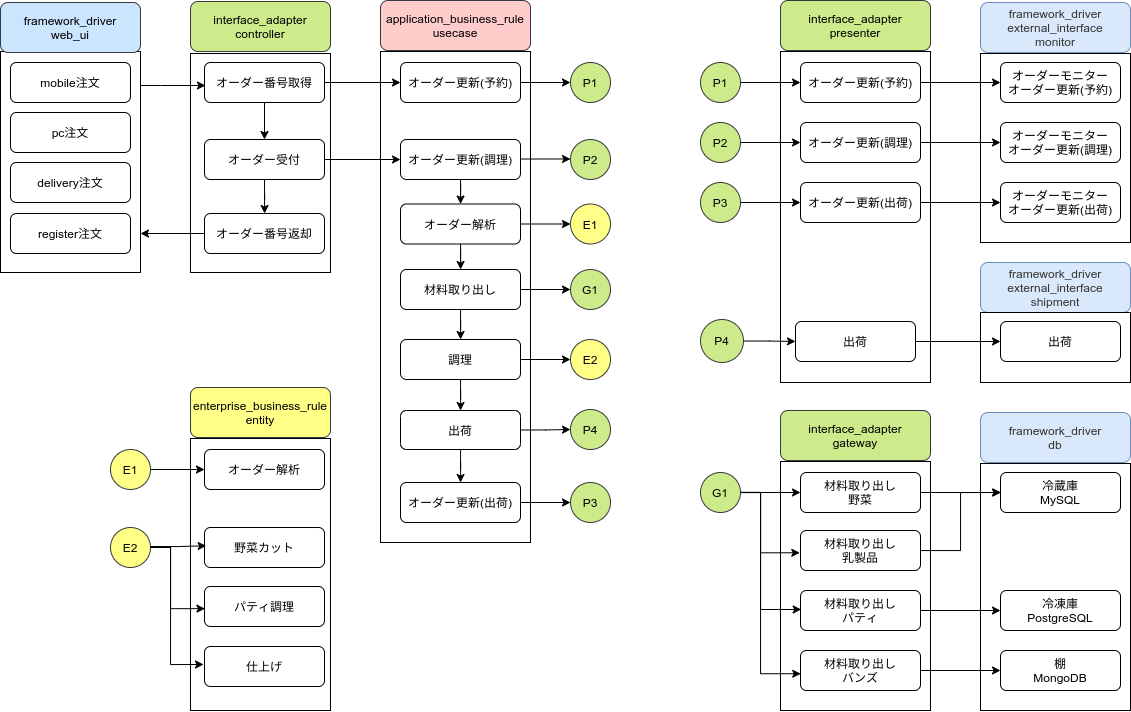

The diagram above was exported from draw.io. Its source (the exported page's mxGraphModel, read from the mxfile embedded in the PNG):
<mxGraphModel dx="1247" dy="525" grid="1" gridSize="10" guides="1" tooltips="1" connect="0" arrows="1" fold="1" page="1" pageScale="1" pageWidth="827" pageHeight="1169" math="0" shadow="0">
  <root>
    <mxCell id="0" />
    <mxCell id="1" parent="0" />
    <mxCell id="13" value="" style="rounded=0;whiteSpace=wrap;html=1;fillColor=none;" parent="1" vertex="1">
      <mxGeometry x="260" y="71" width="140" height="219" as="geometry" />
    </mxCell>
    <mxCell id="39" style="edgeStyle=orthogonalEdgeStyle;rounded=0;orthogonalLoop=1;jettySize=auto;html=1;entryX=0.008;entryY=0.575;entryDx=0;entryDy=0;entryPerimeter=0;" parent="1" source="11" target="10" edge="1">
      <mxGeometry relative="1" as="geometry">
        <Array as="points">
          <mxPoint x="230" y="103" />
          <mxPoint x="230" y="103" />
        </Array>
      </mxGeometry>
    </mxCell>
    <mxCell id="11" value="" style="rounded=0;whiteSpace=wrap;html=1;fillColor=none;" parent="1" vertex="1">
      <mxGeometry x="70" y="69" width="140" height="221" as="geometry" />
    </mxCell>
    <mxCell id="2" value="mobile注文" style="rounded=1;whiteSpace=wrap;html=1;" parent="1" vertex="1">
      <mxGeometry x="80" y="80" width="120" height="40" as="geometry" />
    </mxCell>
    <mxCell id="3" value="pc注文" style="rounded=1;whiteSpace=wrap;html=1;" parent="1" vertex="1">
      <mxGeometry x="80" y="130" width="120" height="40" as="geometry" />
    </mxCell>
    <mxCell id="4" value="delivery注文" style="rounded=1;whiteSpace=wrap;html=1;" parent="1" vertex="1">
      <mxGeometry x="80" y="180" width="120" height="40" as="geometry" />
    </mxCell>
    <mxCell id="6" value="register注文" style="rounded=1;whiteSpace=wrap;html=1;" parent="1" vertex="1">
      <mxGeometry x="80" y="231" width="120" height="40" as="geometry" />
    </mxCell>
    <mxCell id="9" value="interface_adapter&lt;br&gt;controller" style="rounded=1;whiteSpace=wrap;html=1;fillColor=#cdeb8b;strokeColor=#36393d;" parent="1" vertex="1">
      <mxGeometry x="260" y="19" width="140" height="50" as="geometry" />
    </mxCell>
    <mxCell id="22" style="edgeStyle=orthogonalEdgeStyle;rounded=0;orthogonalLoop=1;jettySize=auto;html=1;exitX=0.5;exitY=1;exitDx=0;exitDy=0;entryX=0.5;entryY=0;entryDx=0;entryDy=0;" parent="1" source="10" target="16" edge="1">
      <mxGeometry relative="1" as="geometry" />
    </mxCell>
    <mxCell id="48" value="" style="edgeStyle=orthogonalEdgeStyle;rounded=0;orthogonalLoop=1;jettySize=auto;html=1;" parent="1" source="10" target="45" edge="1">
      <mxGeometry relative="1" as="geometry" />
    </mxCell>
    <mxCell id="10" value="オーダー番号取得" style="rounded=1;whiteSpace=wrap;html=1;" parent="1" vertex="1">
      <mxGeometry x="274" y="80" width="120" height="40" as="geometry" />
    </mxCell>
    <mxCell id="12" value="framework_driver&lt;br&gt;web_ui" style="rounded=1;whiteSpace=wrap;html=1;fillColor=#cce5ff;strokeColor=#36393d;" parent="1" vertex="1">
      <mxGeometry x="70" y="20" width="140" height="50" as="geometry" />
    </mxCell>
    <mxCell id="23" style="edgeStyle=orthogonalEdgeStyle;rounded=0;orthogonalLoop=1;jettySize=auto;html=1;exitX=0.5;exitY=1;exitDx=0;exitDy=0;" parent="1" source="16" target="17" edge="1">
      <mxGeometry relative="1" as="geometry" />
    </mxCell>
    <mxCell id="37" style="edgeStyle=orthogonalEdgeStyle;rounded=0;orthogonalLoop=1;jettySize=auto;html=1;" parent="1" source="16" target="55" edge="1">
      <mxGeometry relative="1" as="geometry" />
    </mxCell>
    <mxCell id="16" value="オーダー受付" style="rounded=1;whiteSpace=wrap;html=1;" parent="1" vertex="1">
      <mxGeometry x="274" y="157" width="120" height="40" as="geometry" />
    </mxCell>
    <mxCell id="156" value="" style="edgeStyle=orthogonalEdgeStyle;rounded=0;orthogonalLoop=1;jettySize=auto;html=1;" parent="1" source="17" edge="1">
      <mxGeometry relative="1" as="geometry">
        <mxPoint x="210" y="251" as="targetPoint" />
      </mxGeometry>
    </mxCell>
    <mxCell id="17" value="オーダー番号返却" style="rounded=1;whiteSpace=wrap;html=1;" parent="1" vertex="1">
      <mxGeometry x="274" y="231" width="120" height="40" as="geometry" />
    </mxCell>
    <mxCell id="34" value="" style="rounded=0;whiteSpace=wrap;html=1;fillColor=none;" parent="1" vertex="1">
      <mxGeometry x="450" y="69" width="150" height="491" as="geometry" />
    </mxCell>
    <mxCell id="35" value="application_business_rule&lt;br&gt;usecase" style="rounded=1;whiteSpace=wrap;html=1;fillColor=#ffcccc;strokeColor=#36393d;" parent="1" vertex="1">
      <mxGeometry x="450" y="18" width="150" height="50" as="geometry" />
    </mxCell>
    <mxCell id="40" value="" style="rounded=0;whiteSpace=wrap;html=1;fillColor=none;" parent="1" vertex="1">
      <mxGeometry x="850" y="69" width="150" height="331" as="geometry" />
    </mxCell>
    <mxCell id="41" value="interface_adapter&lt;br&gt;presenter" style="rounded=1;whiteSpace=wrap;html=1;fillColor=#cdeb8b;strokeColor=#36393d;" parent="1" vertex="1">
      <mxGeometry x="850" y="18" width="150" height="50" as="geometry" />
    </mxCell>
    <mxCell id="43" value="" style="rounded=0;whiteSpace=wrap;html=1;fillColor=none;" parent="1" vertex="1">
      <mxGeometry x="1050" y="71" width="150" height="189" as="geometry" />
    </mxCell>
    <mxCell id="44" value="&lt;span style=&quot;color: rgb(51 , 51 , 51)&quot;&gt;framework_driver&lt;/span&gt;&lt;br style=&quot;color: rgb(51 , 51 , 51)&quot;&gt;&lt;span style=&quot;color: rgb(51 , 51 , 51)&quot;&gt;external_interface&lt;br&gt;monitor&lt;br&gt;&lt;/span&gt;" style="rounded=1;whiteSpace=wrap;html=1;fillColor=#dae8fc;strokeColor=#6c8ebf;" parent="1" vertex="1">
      <mxGeometry x="1050" y="20" width="150" height="50" as="geometry" />
    </mxCell>
    <mxCell id="53" value="" style="edgeStyle=orthogonalEdgeStyle;rounded=0;orthogonalLoop=1;jettySize=auto;html=1;" parent="1" source="45" target="51" edge="1">
      <mxGeometry relative="1" as="geometry" />
    </mxCell>
    <mxCell id="45" value="オーダー更新(予約)" style="rounded=1;whiteSpace=wrap;html=1;" parent="1" vertex="1">
      <mxGeometry x="470" y="80" width="120" height="40" as="geometry" />
    </mxCell>
    <mxCell id="50" value="" style="edgeStyle=orthogonalEdgeStyle;rounded=0;orthogonalLoop=1;jettySize=auto;html=1;" parent="1" source="46" target="47" edge="1">
      <mxGeometry relative="1" as="geometry" />
    </mxCell>
    <mxCell id="46" value="オーダー更新(予約)" style="rounded=1;whiteSpace=wrap;html=1;" parent="1" vertex="1">
      <mxGeometry x="870" y="80" width="120" height="40" as="geometry" />
    </mxCell>
    <mxCell id="47" value="オーダーモニター&lt;br&gt;オーダー更新(予約)" style="rounded=1;whiteSpace=wrap;html=1;" parent="1" vertex="1">
      <mxGeometry x="1070" y="80" width="120" height="40" as="geometry" />
    </mxCell>
    <mxCell id="51" value="P1" style="ellipse;whiteSpace=wrap;html=1;aspect=fixed;fillColor=#cdeb8b;strokeColor=#36393d;" parent="1" vertex="1">
      <mxGeometry x="640" y="80" width="40" height="40" as="geometry" />
    </mxCell>
    <mxCell id="54" value="" style="edgeStyle=orthogonalEdgeStyle;rounded=0;orthogonalLoop=1;jettySize=auto;html=1;" parent="1" source="52" target="46" edge="1">
      <mxGeometry relative="1" as="geometry" />
    </mxCell>
    <mxCell id="52" value="P1" style="ellipse;whiteSpace=wrap;html=1;aspect=fixed;fillColor=#cdeb8b;strokeColor=#36393d;" parent="1" vertex="1">
      <mxGeometry x="770" y="80" width="40" height="40" as="geometry" />
    </mxCell>
    <mxCell id="64" value="" style="edgeStyle=orthogonalEdgeStyle;rounded=0;orthogonalLoop=1;jettySize=auto;html=1;" parent="1" source="55" target="56" edge="1">
      <mxGeometry relative="1" as="geometry" />
    </mxCell>
    <mxCell id="55" value="オーダー更新(調理)" style="rounded=1;whiteSpace=wrap;html=1;" parent="1" vertex="1">
      <mxGeometry x="470" y="157" width="120" height="40" as="geometry" />
    </mxCell>
    <mxCell id="66" value="" style="edgeStyle=orthogonalEdgeStyle;rounded=0;orthogonalLoop=1;jettySize=auto;html=1;" parent="1" source="56" target="65" edge="1">
      <mxGeometry relative="1" as="geometry" />
    </mxCell>
    <mxCell id="72" value="" style="edgeStyle=orthogonalEdgeStyle;rounded=0;orthogonalLoop=1;jettySize=auto;html=1;" parent="1" source="56" target="67" edge="1">
      <mxGeometry relative="1" as="geometry" />
    </mxCell>
    <mxCell id="56" value="オーダー解析" style="rounded=1;whiteSpace=wrap;html=1;" parent="1" vertex="1">
      <mxGeometry x="470" y="221.5" width="120" height="40" as="geometry" />
    </mxCell>
    <mxCell id="57" value="" style="edgeStyle=orthogonalEdgeStyle;rounded=0;orthogonalLoop=1;jettySize=auto;html=1;" parent="1" edge="1">
      <mxGeometry relative="1" as="geometry">
        <mxPoint x="590" y="176.5" as="sourcePoint" />
        <mxPoint x="640" y="176.5" as="targetPoint" />
      </mxGeometry>
    </mxCell>
    <mxCell id="58" value="P2" style="ellipse;whiteSpace=wrap;html=1;aspect=fixed;fillColor=#cdeb8b;strokeColor=#36393d;" parent="1" vertex="1">
      <mxGeometry x="640" y="157" width="40" height="40" as="geometry" />
    </mxCell>
    <mxCell id="62" value="" style="edgeStyle=orthogonalEdgeStyle;rounded=0;orthogonalLoop=1;jettySize=auto;html=1;" parent="1" source="59" target="60" edge="1">
      <mxGeometry relative="1" as="geometry" />
    </mxCell>
    <mxCell id="59" value="P2" style="ellipse;whiteSpace=wrap;html=1;aspect=fixed;fillColor=#cdeb8b;strokeColor=#36393d;" parent="1" vertex="1">
      <mxGeometry x="770" y="140" width="40" height="40" as="geometry" />
    </mxCell>
    <mxCell id="63" value="" style="edgeStyle=orthogonalEdgeStyle;rounded=0;orthogonalLoop=1;jettySize=auto;html=1;" parent="1" source="60" target="61" edge="1">
      <mxGeometry relative="1" as="geometry" />
    </mxCell>
    <mxCell id="60" value="オーダー更新(調理)" style="rounded=1;whiteSpace=wrap;html=1;" parent="1" vertex="1">
      <mxGeometry x="870" y="140" width="120" height="40" as="geometry" />
    </mxCell>
    <mxCell id="61" value="オーダーモニター&lt;br&gt;オーダー更新(調理)" style="rounded=1;whiteSpace=wrap;html=1;" parent="1" vertex="1">
      <mxGeometry x="1070" y="140" width="120" height="40" as="geometry" />
    </mxCell>
    <mxCell id="65" value="E1" style="ellipse;whiteSpace=wrap;html=1;aspect=fixed;fillColor=#ffff88;strokeColor=#36393d;" parent="1" vertex="1">
      <mxGeometry x="640" y="221.5" width="40" height="40" as="geometry" />
    </mxCell>
    <mxCell id="71" value="" style="edgeStyle=orthogonalEdgeStyle;rounded=0;orthogonalLoop=1;jettySize=auto;html=1;" parent="1" source="67" target="70" edge="1">
      <mxGeometry relative="1" as="geometry" />
    </mxCell>
    <mxCell id="74" value="" style="edgeStyle=orthogonalEdgeStyle;rounded=0;orthogonalLoop=1;jettySize=auto;html=1;" parent="1" source="67" target="73" edge="1">
      <mxGeometry relative="1" as="geometry" />
    </mxCell>
    <mxCell id="67" value="材料取り出し" style="rounded=1;whiteSpace=wrap;html=1;" parent="1" vertex="1">
      <mxGeometry x="470" y="287" width="120" height="40" as="geometry" />
    </mxCell>
    <mxCell id="70" value="G1" style="ellipse;whiteSpace=wrap;html=1;aspect=fixed;fillColor=#cdeb8b;strokeColor=#36393d;" parent="1" vertex="1">
      <mxGeometry x="640" y="287" width="40" height="40" as="geometry" />
    </mxCell>
    <mxCell id="76" value="" style="edgeStyle=orthogonalEdgeStyle;rounded=0;orthogonalLoop=1;jettySize=auto;html=1;" parent="1" source="73" target="75" edge="1">
      <mxGeometry relative="1" as="geometry" />
    </mxCell>
    <mxCell id="141" value="" style="edgeStyle=orthogonalEdgeStyle;rounded=0;orthogonalLoop=1;jettySize=auto;html=1;" parent="1" source="73" target="138" edge="1">
      <mxGeometry relative="1" as="geometry" />
    </mxCell>
    <mxCell id="73" value="調理" style="rounded=1;whiteSpace=wrap;html=1;" parent="1" vertex="1">
      <mxGeometry x="470" y="357" width="120" height="40" as="geometry" />
    </mxCell>
    <mxCell id="75" value="E2" style="ellipse;whiteSpace=wrap;html=1;aspect=fixed;fillColor=#ffff88;strokeColor=#36393d;" parent="1" vertex="1">
      <mxGeometry x="640" y="357" width="40" height="40" as="geometry" />
    </mxCell>
    <mxCell id="86" value="" style="edgeStyle=orthogonalEdgeStyle;rounded=0;orthogonalLoop=1;jettySize=auto;html=1;" parent="1" source="77" target="80" edge="1">
      <mxGeometry relative="1" as="geometry" />
    </mxCell>
    <mxCell id="77" value="オーダー更新(出荷)" style="rounded=1;whiteSpace=wrap;html=1;" parent="1" vertex="1">
      <mxGeometry x="470" y="500" width="120" height="40" as="geometry" />
    </mxCell>
    <mxCell id="80" value="P3" style="ellipse;whiteSpace=wrap;html=1;aspect=fixed;fillColor=#cdeb8b;strokeColor=#36393d;" parent="1" vertex="1">
      <mxGeometry x="640" y="500" width="40" height="40" as="geometry" />
    </mxCell>
    <mxCell id="81" value="" style="edgeStyle=orthogonalEdgeStyle;rounded=0;orthogonalLoop=1;jettySize=auto;html=1;" parent="1" source="82" target="84" edge="1">
      <mxGeometry relative="1" as="geometry" />
    </mxCell>
    <mxCell id="82" value="P3" style="ellipse;whiteSpace=wrap;html=1;aspect=fixed;fillColor=#cdeb8b;strokeColor=#36393d;" parent="1" vertex="1">
      <mxGeometry x="770" y="200" width="40" height="40" as="geometry" />
    </mxCell>
    <mxCell id="83" value="" style="edgeStyle=orthogonalEdgeStyle;rounded=0;orthogonalLoop=1;jettySize=auto;html=1;" parent="1" source="84" target="85" edge="1">
      <mxGeometry relative="1" as="geometry" />
    </mxCell>
    <mxCell id="84" value="オーダー更新(出荷)" style="rounded=1;whiteSpace=wrap;html=1;" parent="1" vertex="1">
      <mxGeometry x="870" y="200" width="120" height="40" as="geometry" />
    </mxCell>
    <mxCell id="85" value="オーダーモニター&lt;br&gt;オーダー更新(出荷)" style="rounded=1;whiteSpace=wrap;html=1;" parent="1" vertex="1">
      <mxGeometry x="1070" y="200" width="120" height="40" as="geometry" />
    </mxCell>
    <mxCell id="87" value="" style="rounded=0;whiteSpace=wrap;html=1;fillColor=none;" parent="1" vertex="1">
      <mxGeometry x="260" y="456" width="140" height="272" as="geometry" />
    </mxCell>
    <mxCell id="88" value="enterprise_business_rule&lt;br&gt;entity" style="rounded=1;whiteSpace=wrap;html=1;fillColor=#ffff88;strokeColor=#36393d;" parent="1" vertex="1">
      <mxGeometry x="260" y="405" width="140" height="50" as="geometry" />
    </mxCell>
    <mxCell id="89" value="オーダー解析" style="rounded=1;whiteSpace=wrap;html=1;" parent="1" vertex="1">
      <mxGeometry x="274" y="467" width="120" height="40" as="geometry" />
    </mxCell>
    <mxCell id="90" value="" style="edgeStyle=orthogonalEdgeStyle;rounded=0;orthogonalLoop=1;jettySize=auto;html=1;" parent="1" source="91" target="89" edge="1">
      <mxGeometry relative="1" as="geometry" />
    </mxCell>
    <mxCell id="91" value="E1" style="ellipse;whiteSpace=wrap;html=1;aspect=fixed;fillColor=#ffff88;strokeColor=#36393d;" parent="1" vertex="1">
      <mxGeometry x="180" y="467" width="40" height="40" as="geometry" />
    </mxCell>
    <mxCell id="92" value="" style="edgeStyle=orthogonalEdgeStyle;rounded=0;orthogonalLoop=1;jettySize=auto;html=1;entryX=-0.008;entryY=0.45;entryDx=0;entryDy=0;entryPerimeter=0;" parent="1" source="93" target="158" edge="1">
      <mxGeometry relative="1" as="geometry">
        <Array as="points">
          <mxPoint x="240" y="565" />
          <mxPoint x="240" y="682" />
        </Array>
      </mxGeometry>
    </mxCell>
    <mxCell id="93" value="E2" style="ellipse;whiteSpace=wrap;html=1;aspect=fixed;fillColor=#ffff88;strokeColor=#36393d;" parent="1" vertex="1">
      <mxGeometry x="180" y="545" width="40" height="40" as="geometry" />
    </mxCell>
    <mxCell id="94" value="野菜カット" style="rounded=1;whiteSpace=wrap;html=1;" parent="1" vertex="1">
      <mxGeometry x="274" y="545" width="120" height="40" as="geometry" />
    </mxCell>
    <mxCell id="95" value="" style="edgeStyle=orthogonalEdgeStyle;rounded=0;orthogonalLoop=1;jettySize=auto;html=1;" parent="1" edge="1">
      <mxGeometry relative="1" as="geometry">
        <mxPoint x="870" y="512" as="targetPoint" />
      </mxGeometry>
    </mxCell>
    <mxCell id="98" value="" style="rounded=0;whiteSpace=wrap;html=1;fillColor=none;" parent="1" vertex="1">
      <mxGeometry x="850" y="479" width="150" height="249" as="geometry" />
    </mxCell>
    <mxCell id="99" value="interface_adapter&lt;br&gt;gateway" style="rounded=1;whiteSpace=wrap;html=1;fillColor=#cdeb8b;strokeColor=#36393d;" parent="1" vertex="1">
      <mxGeometry x="850" y="428" width="150" height="50" as="geometry" />
    </mxCell>
    <mxCell id="100" value="" style="rounded=0;whiteSpace=wrap;html=1;fillColor=none;" parent="1" vertex="1">
      <mxGeometry x="1050" y="481" width="150" height="247" as="geometry" />
    </mxCell>
    <mxCell id="101" value="&lt;span style=&quot;color: rgb(51 , 51 , 51)&quot;&gt;framework_driver&lt;/span&gt;&lt;br style=&quot;color: rgb(51 , 51 , 51)&quot;&gt;&lt;font color=&quot;#333333&quot;&gt;db&lt;/font&gt;" style="rounded=1;whiteSpace=wrap;html=1;fillColor=#dae8fc;strokeColor=#6c8ebf;" parent="1" vertex="1">
      <mxGeometry x="1050" y="430" width="150" height="50" as="geometry" />
    </mxCell>
    <mxCell id="102" value="" style="edgeStyle=orthogonalEdgeStyle;rounded=0;orthogonalLoop=1;jettySize=auto;html=1;" parent="1" source="103" target="104" edge="1">
      <mxGeometry relative="1" as="geometry" />
    </mxCell>
    <mxCell id="103" value="材料取り出し&lt;br&gt;野菜" style="rounded=1;whiteSpace=wrap;html=1;" parent="1" vertex="1">
      <mxGeometry x="870" y="490" width="120" height="40" as="geometry" />
    </mxCell>
    <mxCell id="104" value="冷蔵庫&lt;br&gt;MySQL" style="rounded=1;whiteSpace=wrap;html=1;" parent="1" vertex="1">
      <mxGeometry x="1070" y="490" width="120" height="40" as="geometry" />
    </mxCell>
    <mxCell id="124" value="" style="edgeStyle=orthogonalEdgeStyle;rounded=0;orthogonalLoop=1;jettySize=auto;html=1;entryX=0.006;entryY=0.474;entryDx=0;entryDy=0;entryPerimeter=0;" parent="1" source="106" target="118" edge="1">
      <mxGeometry relative="1" as="geometry">
        <Array as="points">
          <mxPoint x="830" y="510" />
          <mxPoint x="830" y="627" />
        </Array>
      </mxGeometry>
    </mxCell>
    <mxCell id="125" value="" style="edgeStyle=orthogonalEdgeStyle;rounded=0;orthogonalLoop=1;jettySize=auto;html=1;entryX=-0.006;entryY=0.557;entryDx=0;entryDy=0;entryPerimeter=0;" parent="1" source="106" target="117" edge="1">
      <mxGeometry relative="1" as="geometry">
        <Array as="points">
          <mxPoint x="830" y="510" />
          <mxPoint x="830" y="570" />
        </Array>
      </mxGeometry>
    </mxCell>
    <mxCell id="126" value="" style="edgeStyle=orthogonalEdgeStyle;rounded=0;orthogonalLoop=1;jettySize=auto;html=1;" parent="1" source="106" target="103" edge="1">
      <mxGeometry relative="1" as="geometry" />
    </mxCell>
    <mxCell id="106" value="G1" style="ellipse;whiteSpace=wrap;html=1;aspect=fixed;fillColor=#cdeb8b;strokeColor=#36393d;" parent="1" vertex="1">
      <mxGeometry x="770" y="490" width="40" height="40" as="geometry" />
    </mxCell>
    <mxCell id="130" style="edgeStyle=orthogonalEdgeStyle;rounded=0;orthogonalLoop=1;jettySize=auto;html=1;entryX=0.003;entryY=0.5;entryDx=0;entryDy=0;entryPerimeter=0;" parent="1" source="117" target="104" edge="1">
      <mxGeometry relative="1" as="geometry" />
    </mxCell>
    <mxCell id="117" value="材料取り出し&lt;br&gt;乳製品" style="rounded=1;whiteSpace=wrap;html=1;" parent="1" vertex="1">
      <mxGeometry x="870" y="548" width="120" height="40" as="geometry" />
    </mxCell>
    <mxCell id="134" value="" style="edgeStyle=orthogonalEdgeStyle;rounded=0;orthogonalLoop=1;jettySize=auto;html=1;" parent="1" source="118" target="132" edge="1">
      <mxGeometry relative="1" as="geometry" />
    </mxCell>
    <mxCell id="118" value="材料取り出し&lt;br&gt;パティ" style="rounded=1;whiteSpace=wrap;html=1;" parent="1" vertex="1">
      <mxGeometry x="870" y="608" width="120" height="40" as="geometry" />
    </mxCell>
    <mxCell id="135" value="" style="edgeStyle=orthogonalEdgeStyle;rounded=0;orthogonalLoop=1;jettySize=auto;html=1;" parent="1" source="119" target="133" edge="1">
      <mxGeometry relative="1" as="geometry" />
    </mxCell>
    <mxCell id="119" value="材料取り出し&lt;br&gt;バンズ" style="rounded=1;whiteSpace=wrap;html=1;" parent="1" vertex="1">
      <mxGeometry x="870" y="668" width="120" height="40" as="geometry" />
    </mxCell>
    <mxCell id="127" value="" style="edgeStyle=orthogonalEdgeStyle;rounded=0;orthogonalLoop=1;jettySize=auto;html=1;entryX=0.002;entryY=0.581;entryDx=0;entryDy=0;entryPerimeter=0;exitX=1.006;exitY=0.495;exitDx=0;exitDy=0;exitPerimeter=0;" parent="1" source="106" target="119" edge="1">
      <mxGeometry relative="1" as="geometry">
        <mxPoint x="780" y="520" as="sourcePoint" />
        <mxPoint x="879.28" y="580.28" as="targetPoint" />
        <Array as="points">
          <mxPoint x="830" y="510" />
          <mxPoint x="830" y="691" />
        </Array>
      </mxGeometry>
    </mxCell>
    <mxCell id="132" value="冷凍庫&lt;br&gt;PostgreSQL" style="rounded=1;whiteSpace=wrap;html=1;" parent="1" vertex="1">
      <mxGeometry x="1070" y="608" width="120" height="40" as="geometry" />
    </mxCell>
    <mxCell id="133" value="棚&lt;br&gt;MongoDB" style="rounded=1;whiteSpace=wrap;html=1;" parent="1" vertex="1">
      <mxGeometry x="1070" y="668" width="120" height="40" as="geometry" />
    </mxCell>
    <mxCell id="140" value="" style="edgeStyle=orthogonalEdgeStyle;rounded=0;orthogonalLoop=1;jettySize=auto;html=1;" parent="1" source="138" target="139" edge="1">
      <mxGeometry relative="1" as="geometry" />
    </mxCell>
    <mxCell id="142" value="" style="edgeStyle=orthogonalEdgeStyle;rounded=0;orthogonalLoop=1;jettySize=auto;html=1;" parent="1" source="138" target="77" edge="1">
      <mxGeometry relative="1" as="geometry" />
    </mxCell>
    <mxCell id="138" value="出荷" style="rounded=1;whiteSpace=wrap;html=1;" parent="1" vertex="1">
      <mxGeometry x="470" y="428" width="120" height="39" as="geometry" />
    </mxCell>
    <mxCell id="139" value="P4" style="ellipse;whiteSpace=wrap;html=1;aspect=fixed;fillColor=#cdeb8b;strokeColor=#36393d;" parent="1" vertex="1">
      <mxGeometry x="640" y="427" width="40" height="40" as="geometry" />
    </mxCell>
    <mxCell id="143" value="&lt;span style=&quot;color: rgb(51 , 51 , 51)&quot;&gt;framework_driver&lt;/span&gt;&lt;br style=&quot;color: rgb(51 , 51 , 51)&quot;&gt;&lt;font color=&quot;#333333&quot;&gt;external_interface&lt;/font&gt;&lt;br&gt;&lt;font color=&quot;#333333&quot;&gt;shipment&lt;/font&gt;" style="rounded=1;whiteSpace=wrap;html=1;fillColor=#dae8fc;strokeColor=#6c8ebf;" parent="1" vertex="1">
      <mxGeometry x="1050" y="280" width="150" height="50" as="geometry" />
    </mxCell>
    <mxCell id="144" value="" style="rounded=0;whiteSpace=wrap;html=1;fillColor=none;" parent="1" vertex="1">
      <mxGeometry x="1050" y="330" width="150" height="70" as="geometry" />
    </mxCell>
    <mxCell id="145" value="出荷" style="rounded=1;whiteSpace=wrap;html=1;" parent="1" vertex="1">
      <mxGeometry x="1070" y="339" width="120" height="40" as="geometry" />
    </mxCell>
    <mxCell id="155" value="" style="edgeStyle=orthogonalEdgeStyle;rounded=0;orthogonalLoop=1;jettySize=auto;html=1;" parent="1" source="152" target="145" edge="1">
      <mxGeometry relative="1" as="geometry" />
    </mxCell>
    <mxCell id="152" value="出荷" style="rounded=1;whiteSpace=wrap;html=1;" parent="1" vertex="1">
      <mxGeometry x="865" y="339" width="120" height="40" as="geometry" />
    </mxCell>
    <mxCell id="154" value="" style="edgeStyle=orthogonalEdgeStyle;rounded=0;orthogonalLoop=1;jettySize=auto;html=1;" parent="1" source="153" target="152" edge="1">
      <mxGeometry relative="1" as="geometry" />
    </mxCell>
    <mxCell id="153" value="P4" style="ellipse;whiteSpace=wrap;html=1;aspect=fixed;fillColor=#cdeb8b;strokeColor=#36393d;" parent="1" vertex="1">
      <mxGeometry x="770" y="337" width="43" height="43" as="geometry" />
    </mxCell>
    <mxCell id="157" value="パティ調理" style="rounded=1;whiteSpace=wrap;html=1;" parent="1" vertex="1">
      <mxGeometry x="274" y="604" width="120" height="40" as="geometry" />
    </mxCell>
    <mxCell id="158" value="仕上げ" style="rounded=1;whiteSpace=wrap;html=1;" parent="1" vertex="1">
      <mxGeometry x="274" y="664" width="120" height="40" as="geometry" />
    </mxCell>
    <mxCell id="159" value="" style="edgeStyle=orthogonalEdgeStyle;rounded=0;orthogonalLoop=1;jettySize=auto;html=1;entryX=0.004;entryY=0.554;entryDx=0;entryDy=0;entryPerimeter=0;exitX=0.989;exitY=0.486;exitDx=0;exitDy=0;exitPerimeter=0;" parent="1" source="93" target="157" edge="1">
      <mxGeometry relative="1" as="geometry">
        <mxPoint x="230" y="575" as="sourcePoint" />
        <mxPoint x="269.93999999999994" y="625.984" as="targetPoint" />
        <Array as="points">
          <mxPoint x="240" y="564" />
          <mxPoint x="240" y="626" />
        </Array>
      </mxGeometry>
    </mxCell>
    <mxCell id="160" value="" style="edgeStyle=orthogonalEdgeStyle;rounded=0;orthogonalLoop=1;jettySize=auto;html=1;entryX=0.014;entryY=0.457;entryDx=0;entryDy=0;entryPerimeter=0;" parent="1" edge="1" target="94">
      <mxGeometry relative="1" as="geometry">
        <mxPoint x="220" y="564" as="sourcePoint" />
        <mxPoint x="270" y="564" as="targetPoint" />
      </mxGeometry>
    </mxCell>
  </root>
</mxGraphModel>